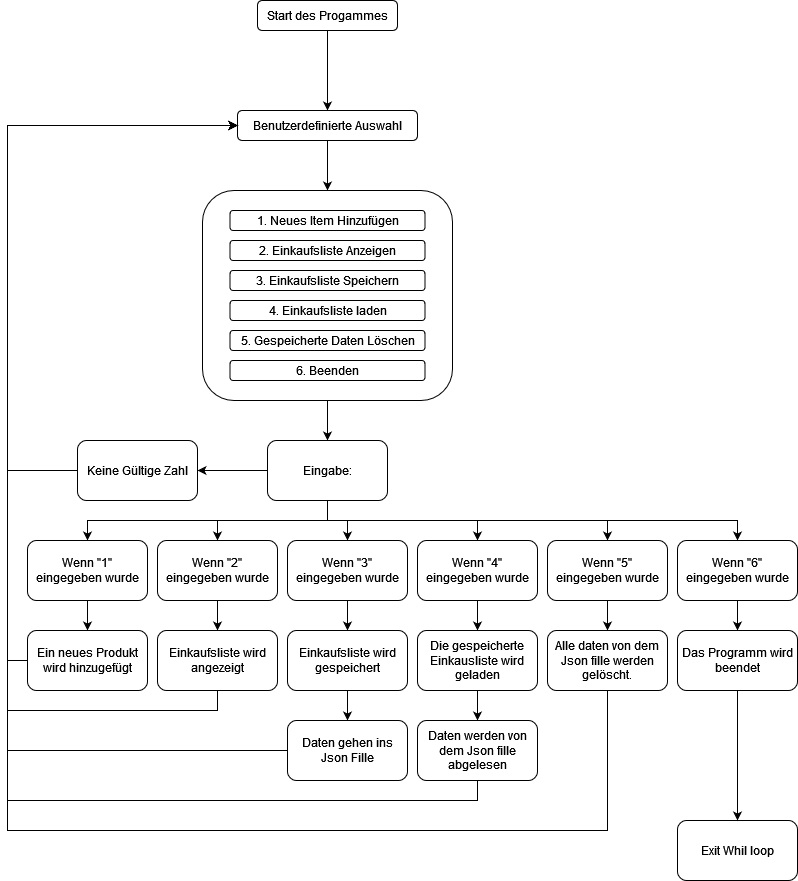

The diagram above was exported from draw.io. Its source (the exported page's mxGraphModel, read from the mxfile embedded in the PNG):
<mxGraphModel dx="1500" dy="867" grid="1" gridSize="10" guides="1" tooltips="1" connect="1" arrows="1" fold="1" page="1" pageScale="1" pageWidth="827" pageHeight="1169" math="0" shadow="0">
  <root>
    <mxCell id="0" />
    <mxCell id="1" parent="0" />
    <mxCell id="yWQqKrS1jQqVrQPnXg35-1" value="Start des Progammes" style="rounded=1;whiteSpace=wrap;html=1;" vertex="1" parent="1">
      <mxGeometry x="330" y="70" width="140" height="30" as="geometry" />
    </mxCell>
    <mxCell id="yWQqKrS1jQqVrQPnXg35-3" value="" style="endArrow=classic;html=1;rounded=0;exitX=0.5;exitY=1;exitDx=0;exitDy=0;entryX=0.5;entryY=0;entryDx=0;entryDy=0;" edge="1" parent="1" source="yWQqKrS1jQqVrQPnXg35-1" target="yWQqKrS1jQqVrQPnXg35-4">
      <mxGeometry width="50" height="50" relative="1" as="geometry">
        <mxPoint x="350" y="230" as="sourcePoint" />
        <mxPoint x="390" y="180" as="targetPoint" />
      </mxGeometry>
    </mxCell>
    <mxCell id="yWQqKrS1jQqVrQPnXg35-7" style="edgeStyle=orthogonalEdgeStyle;rounded=0;orthogonalLoop=1;jettySize=auto;html=1;exitX=0.5;exitY=1;exitDx=0;exitDy=0;entryX=0.5;entryY=0;entryDx=0;entryDy=0;" edge="1" parent="1" source="yWQqKrS1jQqVrQPnXg35-4" target="yWQqKrS1jQqVrQPnXg35-6">
      <mxGeometry relative="1" as="geometry" />
    </mxCell>
    <mxCell id="yWQqKrS1jQqVrQPnXg35-4" value="Benutzerdefinierte Auswahl" style="rounded=1;whiteSpace=wrap;html=1;" vertex="1" parent="1">
      <mxGeometry x="310" y="180" width="180" height="30" as="geometry" />
    </mxCell>
    <mxCell id="yWQqKrS1jQqVrQPnXg35-16" style="edgeStyle=orthogonalEdgeStyle;rounded=0;orthogonalLoop=1;jettySize=auto;html=1;exitX=0.5;exitY=1;exitDx=0;exitDy=0;" edge="1" parent="1" source="yWQqKrS1jQqVrQPnXg35-6" target="yWQqKrS1jQqVrQPnXg35-15">
      <mxGeometry relative="1" as="geometry" />
    </mxCell>
    <mxCell id="yWQqKrS1jQqVrQPnXg35-6" value="" style="rounded=1;whiteSpace=wrap;html=1;" vertex="1" parent="1">
      <mxGeometry x="275" y="260" width="250" height="210" as="geometry" />
    </mxCell>
    <mxCell id="yWQqKrS1jQqVrQPnXg35-8" value="1. Neues Item Hinzufügen" style="rounded=1;whiteSpace=wrap;html=1;" vertex="1" parent="1">
      <mxGeometry x="302.5" y="280" width="195" height="20" as="geometry" />
    </mxCell>
    <mxCell id="yWQqKrS1jQqVrQPnXg35-9" value="2. Einkaufsliste Anzeigen" style="rounded=1;whiteSpace=wrap;html=1;" vertex="1" parent="1">
      <mxGeometry x="302.5" y="310" width="195" height="20" as="geometry" />
    </mxCell>
    <mxCell id="yWQqKrS1jQqVrQPnXg35-10" value="3. Einkaufsliste Speichern" style="rounded=1;whiteSpace=wrap;html=1;" vertex="1" parent="1">
      <mxGeometry x="302.5" y="340" width="195" height="20" as="geometry" />
    </mxCell>
    <mxCell id="yWQqKrS1jQqVrQPnXg35-11" value="4. Einkaufsliste laden" style="rounded=1;whiteSpace=wrap;html=1;" vertex="1" parent="1">
      <mxGeometry x="302.5" y="370" width="195" height="20" as="geometry" />
    </mxCell>
    <mxCell id="yWQqKrS1jQqVrQPnXg35-12" value="5. Gespeicherte Daten Löschen" style="rounded=1;whiteSpace=wrap;html=1;" vertex="1" parent="1">
      <mxGeometry x="302.5" y="400" width="195" height="20" as="geometry" />
    </mxCell>
    <mxCell id="yWQqKrS1jQqVrQPnXg35-13" value="6. Beenden" style="rounded=1;whiteSpace=wrap;html=1;" vertex="1" parent="1">
      <mxGeometry x="302.5" y="430" width="195" height="20" as="geometry" />
    </mxCell>
    <mxCell id="yWQqKrS1jQqVrQPnXg35-18" style="edgeStyle=orthogonalEdgeStyle;rounded=0;orthogonalLoop=1;jettySize=auto;html=1;exitX=0.5;exitY=1;exitDx=0;exitDy=0;entryX=0.5;entryY=0;entryDx=0;entryDy=0;" edge="1" parent="1" source="yWQqKrS1jQqVrQPnXg35-15" target="yWQqKrS1jQqVrQPnXg35-17">
      <mxGeometry relative="1" as="geometry" />
    </mxCell>
    <mxCell id="yWQqKrS1jQqVrQPnXg35-26" style="edgeStyle=orthogonalEdgeStyle;rounded=0;orthogonalLoop=1;jettySize=auto;html=1;exitX=0.5;exitY=1;exitDx=0;exitDy=0;entryX=0.5;entryY=0;entryDx=0;entryDy=0;" edge="1" parent="1" source="yWQqKrS1jQqVrQPnXg35-15" target="yWQqKrS1jQqVrQPnXg35-23">
      <mxGeometry relative="1" as="geometry" />
    </mxCell>
    <mxCell id="yWQqKrS1jQqVrQPnXg35-31" style="edgeStyle=orthogonalEdgeStyle;rounded=0;orthogonalLoop=1;jettySize=auto;html=1;exitX=0.5;exitY=1;exitDx=0;exitDy=0;entryX=0.5;entryY=0;entryDx=0;entryDy=0;" edge="1" parent="1" source="yWQqKrS1jQqVrQPnXg35-15" target="yWQqKrS1jQqVrQPnXg35-29">
      <mxGeometry relative="1" as="geometry" />
    </mxCell>
    <mxCell id="yWQqKrS1jQqVrQPnXg35-40" style="edgeStyle=orthogonalEdgeStyle;rounded=0;orthogonalLoop=1;jettySize=auto;html=1;exitX=0.5;exitY=1;exitDx=0;exitDy=0;entryX=0.5;entryY=0;entryDx=0;entryDy=0;" edge="1" parent="1" source="yWQqKrS1jQqVrQPnXg35-15" target="yWQqKrS1jQqVrQPnXg35-37">
      <mxGeometry relative="1" as="geometry" />
    </mxCell>
    <mxCell id="yWQqKrS1jQqVrQPnXg35-47" style="edgeStyle=orthogonalEdgeStyle;rounded=0;orthogonalLoop=1;jettySize=auto;html=1;exitX=0.5;exitY=1;exitDx=0;exitDy=0;entryX=0.5;entryY=0;entryDx=0;entryDy=0;" edge="1" parent="1" source="yWQqKrS1jQqVrQPnXg35-15" target="yWQqKrS1jQqVrQPnXg35-44">
      <mxGeometry relative="1" as="geometry" />
    </mxCell>
    <mxCell id="yWQqKrS1jQqVrQPnXg35-51" style="edgeStyle=orthogonalEdgeStyle;rounded=0;orthogonalLoop=1;jettySize=auto;html=1;exitX=0.5;exitY=1;exitDx=0;exitDy=0;entryX=0.5;entryY=0;entryDx=0;entryDy=0;" edge="1" parent="1" source="yWQqKrS1jQqVrQPnXg35-15" target="yWQqKrS1jQqVrQPnXg35-49">
      <mxGeometry relative="1" as="geometry" />
    </mxCell>
    <mxCell id="yWQqKrS1jQqVrQPnXg35-53" style="edgeStyle=orthogonalEdgeStyle;rounded=0;orthogonalLoop=1;jettySize=auto;html=1;exitX=0;exitY=0.5;exitDx=0;exitDy=0;entryX=1;entryY=0.5;entryDx=0;entryDy=0;" edge="1" parent="1" source="yWQqKrS1jQqVrQPnXg35-15" target="yWQqKrS1jQqVrQPnXg35-52">
      <mxGeometry relative="1" as="geometry" />
    </mxCell>
    <mxCell id="yWQqKrS1jQqVrQPnXg35-15" value="Eingabe:" style="rounded=1;whiteSpace=wrap;html=1;" vertex="1" parent="1">
      <mxGeometry x="340" y="510" width="120" height="60" as="geometry" />
    </mxCell>
    <mxCell id="yWQqKrS1jQqVrQPnXg35-21" style="edgeStyle=orthogonalEdgeStyle;rounded=0;orthogonalLoop=1;jettySize=auto;html=1;exitX=0.5;exitY=1;exitDx=0;exitDy=0;entryX=0.5;entryY=0;entryDx=0;entryDy=0;" edge="1" parent="1" source="yWQqKrS1jQqVrQPnXg35-17" target="yWQqKrS1jQqVrQPnXg35-20">
      <mxGeometry relative="1" as="geometry" />
    </mxCell>
    <mxCell id="yWQqKrS1jQqVrQPnXg35-17" value="Wenn &quot;1&quot; eingegeben wurde" style="rounded=1;whiteSpace=wrap;html=1;" vertex="1" parent="1">
      <mxGeometry x="100" y="610" width="120" height="60" as="geometry" />
    </mxCell>
    <mxCell id="yWQqKrS1jQqVrQPnXg35-22" style="edgeStyle=orthogonalEdgeStyle;rounded=0;orthogonalLoop=1;jettySize=auto;html=1;exitX=0;exitY=0.5;exitDx=0;exitDy=0;entryX=0;entryY=0.5;entryDx=0;entryDy=0;" edge="1" parent="1" source="yWQqKrS1jQqVrQPnXg35-20" target="yWQqKrS1jQqVrQPnXg35-4">
      <mxGeometry relative="1" as="geometry" />
    </mxCell>
    <mxCell id="yWQqKrS1jQqVrQPnXg35-20" value="Ein neues Produkt wird hinzugefügt" style="rounded=1;whiteSpace=wrap;html=1;" vertex="1" parent="1">
      <mxGeometry x="100" y="700" width="120" height="60" as="geometry" />
    </mxCell>
    <mxCell id="yWQqKrS1jQqVrQPnXg35-25" style="edgeStyle=orthogonalEdgeStyle;rounded=0;orthogonalLoop=1;jettySize=auto;html=1;exitX=0.5;exitY=1;exitDx=0;exitDy=0;entryX=0.5;entryY=0;entryDx=0;entryDy=0;" edge="1" parent="1" source="yWQqKrS1jQqVrQPnXg35-23" target="yWQqKrS1jQqVrQPnXg35-24">
      <mxGeometry relative="1" as="geometry" />
    </mxCell>
    <mxCell id="yWQqKrS1jQqVrQPnXg35-23" value="Wenn &quot;2&quot; eingegeben wurde" style="rounded=1;whiteSpace=wrap;html=1;" vertex="1" parent="1">
      <mxGeometry x="230" y="610" width="120" height="60" as="geometry" />
    </mxCell>
    <mxCell id="yWQqKrS1jQqVrQPnXg35-28" style="edgeStyle=orthogonalEdgeStyle;rounded=0;orthogonalLoop=1;jettySize=auto;html=1;exitX=0.5;exitY=1;exitDx=0;exitDy=0;entryX=0;entryY=0.5;entryDx=0;entryDy=0;" edge="1" parent="1" source="yWQqKrS1jQqVrQPnXg35-24" target="yWQqKrS1jQqVrQPnXg35-4">
      <mxGeometry relative="1" as="geometry">
        <Array as="points">
          <mxPoint x="290" y="780" />
          <mxPoint x="80" y="780" />
          <mxPoint x="80" y="195" />
        </Array>
      </mxGeometry>
    </mxCell>
    <mxCell id="yWQqKrS1jQqVrQPnXg35-24" value="Einkaufsliste wird angezeigt" style="rounded=1;whiteSpace=wrap;html=1;" vertex="1" parent="1">
      <mxGeometry x="230" y="700" width="120" height="60" as="geometry" />
    </mxCell>
    <mxCell id="yWQqKrS1jQqVrQPnXg35-32" style="edgeStyle=orthogonalEdgeStyle;rounded=0;orthogonalLoop=1;jettySize=auto;html=1;exitX=0.5;exitY=1;exitDx=0;exitDy=0;entryX=0.5;entryY=0;entryDx=0;entryDy=0;" edge="1" parent="1" source="yWQqKrS1jQqVrQPnXg35-29" target="yWQqKrS1jQqVrQPnXg35-30">
      <mxGeometry relative="1" as="geometry" />
    </mxCell>
    <mxCell id="yWQqKrS1jQqVrQPnXg35-29" value="Wenn &quot;3&quot; eingegeben wurde" style="rounded=1;whiteSpace=wrap;html=1;" vertex="1" parent="1">
      <mxGeometry x="360" y="610" width="120" height="60" as="geometry" />
    </mxCell>
    <mxCell id="yWQqKrS1jQqVrQPnXg35-35" style="edgeStyle=orthogonalEdgeStyle;rounded=0;orthogonalLoop=1;jettySize=auto;html=1;exitX=0.5;exitY=1;exitDx=0;exitDy=0;entryX=0.5;entryY=0;entryDx=0;entryDy=0;" edge="1" parent="1" source="yWQqKrS1jQqVrQPnXg35-30" target="yWQqKrS1jQqVrQPnXg35-34">
      <mxGeometry relative="1" as="geometry" />
    </mxCell>
    <mxCell id="yWQqKrS1jQqVrQPnXg35-30" value="Einkaufsliste wird gespeichert" style="rounded=1;whiteSpace=wrap;html=1;" vertex="1" parent="1">
      <mxGeometry x="360" y="700" width="120" height="60" as="geometry" />
    </mxCell>
    <mxCell id="yWQqKrS1jQqVrQPnXg35-36" style="edgeStyle=orthogonalEdgeStyle;rounded=0;orthogonalLoop=1;jettySize=auto;html=1;exitX=0;exitY=0.5;exitDx=0;exitDy=0;entryX=0;entryY=0.5;entryDx=0;entryDy=0;" edge="1" parent="1" source="yWQqKrS1jQqVrQPnXg35-34" target="yWQqKrS1jQqVrQPnXg35-4">
      <mxGeometry relative="1" as="geometry">
        <Array as="points">
          <mxPoint x="80" y="820" />
          <mxPoint x="80" y="195" />
        </Array>
      </mxGeometry>
    </mxCell>
    <mxCell id="yWQqKrS1jQqVrQPnXg35-34" value="Daten gehen ins Json Fille" style="rounded=1;whiteSpace=wrap;html=1;" vertex="1" parent="1">
      <mxGeometry x="360" y="790" width="120" height="60" as="geometry" />
    </mxCell>
    <mxCell id="yWQqKrS1jQqVrQPnXg35-41" style="edgeStyle=orthogonalEdgeStyle;rounded=0;orthogonalLoop=1;jettySize=auto;html=1;exitX=0.5;exitY=1;exitDx=0;exitDy=0;entryX=0.5;entryY=0;entryDx=0;entryDy=0;" edge="1" parent="1" source="yWQqKrS1jQqVrQPnXg35-37" target="yWQqKrS1jQqVrQPnXg35-38">
      <mxGeometry relative="1" as="geometry" />
    </mxCell>
    <mxCell id="yWQqKrS1jQqVrQPnXg35-37" value="Wenn &quot;4&quot; eingegeben wurde" style="rounded=1;whiteSpace=wrap;html=1;" vertex="1" parent="1">
      <mxGeometry x="490" y="610" width="120" height="60" as="geometry" />
    </mxCell>
    <mxCell id="yWQqKrS1jQqVrQPnXg35-42" style="edgeStyle=orthogonalEdgeStyle;rounded=0;orthogonalLoop=1;jettySize=auto;html=1;exitX=0.5;exitY=1;exitDx=0;exitDy=0;entryX=0.5;entryY=0;entryDx=0;entryDy=0;" edge="1" parent="1" source="yWQqKrS1jQqVrQPnXg35-38" target="yWQqKrS1jQqVrQPnXg35-39">
      <mxGeometry relative="1" as="geometry" />
    </mxCell>
    <mxCell id="yWQqKrS1jQqVrQPnXg35-38" value="Die gespeicherte Einkausliste wird geladen" style="rounded=1;whiteSpace=wrap;html=1;" vertex="1" parent="1">
      <mxGeometry x="490" y="700" width="120" height="60" as="geometry" />
    </mxCell>
    <mxCell id="yWQqKrS1jQqVrQPnXg35-43" style="edgeStyle=orthogonalEdgeStyle;rounded=0;orthogonalLoop=1;jettySize=auto;html=1;exitX=0.5;exitY=1;exitDx=0;exitDy=0;entryX=0;entryY=0.5;entryDx=0;entryDy=0;" edge="1" parent="1" source="yWQqKrS1jQqVrQPnXg35-39" target="yWQqKrS1jQqVrQPnXg35-4">
      <mxGeometry relative="1" as="geometry">
        <Array as="points">
          <mxPoint x="550" y="870" />
          <mxPoint x="80" y="870" />
          <mxPoint x="80" y="195" />
        </Array>
      </mxGeometry>
    </mxCell>
    <mxCell id="yWQqKrS1jQqVrQPnXg35-39" value="Daten werden von dem Json fille abgelesen" style="rounded=1;whiteSpace=wrap;html=1;" vertex="1" parent="1">
      <mxGeometry x="490" y="790" width="120" height="60" as="geometry" />
    </mxCell>
    <mxCell id="yWQqKrS1jQqVrQPnXg35-46" style="edgeStyle=orthogonalEdgeStyle;rounded=0;orthogonalLoop=1;jettySize=auto;html=1;exitX=0.5;exitY=1;exitDx=0;exitDy=0;entryX=0.5;entryY=0;entryDx=0;entryDy=0;" edge="1" parent="1" source="yWQqKrS1jQqVrQPnXg35-44" target="yWQqKrS1jQqVrQPnXg35-45">
      <mxGeometry relative="1" as="geometry" />
    </mxCell>
    <mxCell id="yWQqKrS1jQqVrQPnXg35-44" value="Wenn &quot;5&quot; eingegeben wurde" style="rounded=1;whiteSpace=wrap;html=1;" vertex="1" parent="1">
      <mxGeometry x="620" y="610" width="120" height="60" as="geometry" />
    </mxCell>
    <mxCell id="yWQqKrS1jQqVrQPnXg35-48" style="edgeStyle=orthogonalEdgeStyle;rounded=0;orthogonalLoop=1;jettySize=auto;html=1;exitX=0.5;exitY=1;exitDx=0;exitDy=0;entryX=0;entryY=0.5;entryDx=0;entryDy=0;" edge="1" parent="1" source="yWQqKrS1jQqVrQPnXg35-45" target="yWQqKrS1jQqVrQPnXg35-4">
      <mxGeometry relative="1" as="geometry">
        <Array as="points">
          <mxPoint x="680" y="900" />
          <mxPoint x="80" y="900" />
          <mxPoint x="80" y="195" />
        </Array>
      </mxGeometry>
    </mxCell>
    <mxCell id="yWQqKrS1jQqVrQPnXg35-45" value="Alle daten von dem Json fille werden gelöscht." style="rounded=1;whiteSpace=wrap;html=1;" vertex="1" parent="1">
      <mxGeometry x="620" y="700" width="120" height="60" as="geometry" />
    </mxCell>
    <mxCell id="yWQqKrS1jQqVrQPnXg35-56" style="edgeStyle=orthogonalEdgeStyle;rounded=0;orthogonalLoop=1;jettySize=auto;html=1;exitX=0.5;exitY=1;exitDx=0;exitDy=0;entryX=0.5;entryY=0;entryDx=0;entryDy=0;" edge="1" parent="1" source="yWQqKrS1jQqVrQPnXg35-49" target="yWQqKrS1jQqVrQPnXg35-55">
      <mxGeometry relative="1" as="geometry" />
    </mxCell>
    <mxCell id="yWQqKrS1jQqVrQPnXg35-49" value="Wenn &quot;6&quot; eingegeben wurde" style="rounded=1;whiteSpace=wrap;html=1;" vertex="1" parent="1">
      <mxGeometry x="750" y="610" width="120" height="60" as="geometry" />
    </mxCell>
    <mxCell id="yWQqKrS1jQqVrQPnXg35-50" value="Exit Whil loop" style="rounded=1;whiteSpace=wrap;html=1;" vertex="1" parent="1">
      <mxGeometry x="750" y="890" width="120" height="60" as="geometry" />
    </mxCell>
    <mxCell id="yWQqKrS1jQqVrQPnXg35-54" style="edgeStyle=orthogonalEdgeStyle;rounded=0;orthogonalLoop=1;jettySize=auto;html=1;exitX=0;exitY=0.5;exitDx=0;exitDy=0;entryX=0;entryY=0.5;entryDx=0;entryDy=0;" edge="1" parent="1" source="yWQqKrS1jQqVrQPnXg35-52" target="yWQqKrS1jQqVrQPnXg35-4">
      <mxGeometry relative="1" as="geometry">
        <Array as="points">
          <mxPoint x="80" y="540" />
          <mxPoint x="80" y="195" />
        </Array>
      </mxGeometry>
    </mxCell>
    <mxCell id="yWQqKrS1jQqVrQPnXg35-52" value="Keine Gültige Zahl" style="rounded=1;whiteSpace=wrap;html=1;" vertex="1" parent="1">
      <mxGeometry x="150" y="510" width="120" height="60" as="geometry" />
    </mxCell>
    <mxCell id="yWQqKrS1jQqVrQPnXg35-58" style="edgeStyle=orthogonalEdgeStyle;rounded=0;orthogonalLoop=1;jettySize=auto;html=1;exitX=0.5;exitY=1;exitDx=0;exitDy=0;entryX=0.5;entryY=0;entryDx=0;entryDy=0;" edge="1" parent="1" source="yWQqKrS1jQqVrQPnXg35-55" target="yWQqKrS1jQqVrQPnXg35-50">
      <mxGeometry relative="1" as="geometry" />
    </mxCell>
    <mxCell id="yWQqKrS1jQqVrQPnXg35-55" value="Das Programm wird beendet" style="rounded=1;whiteSpace=wrap;html=1;" vertex="1" parent="1">
      <mxGeometry x="750" y="700" width="120" height="60" as="geometry" />
    </mxCell>
  </root>
</mxGraphModel>